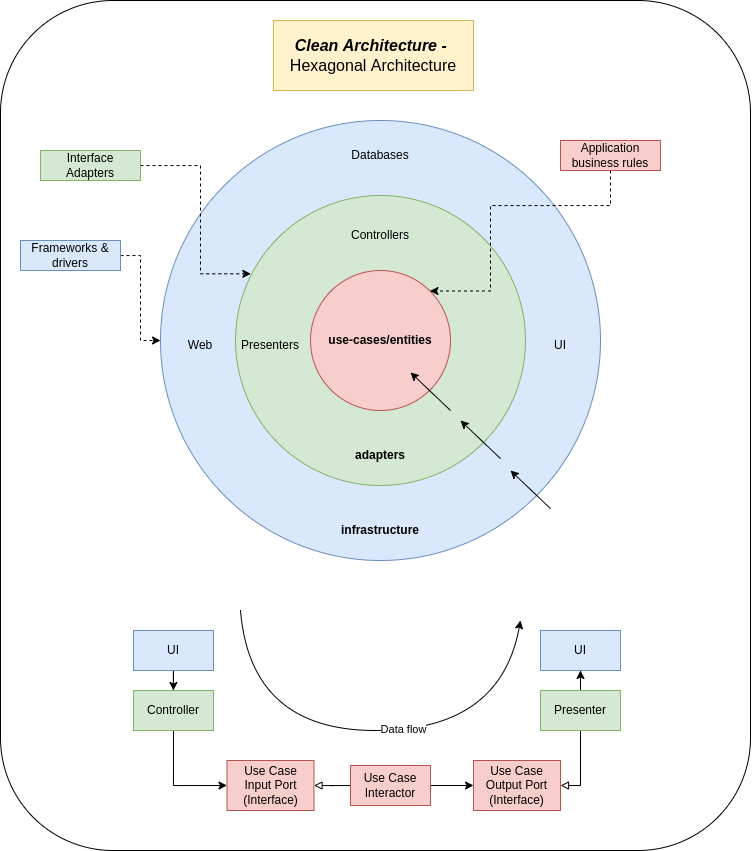

The diagram above was exported from draw.io. Its source (the exported page's mxGraphModel, read from the mxfile embedded in the PNG):
<mxGraphModel dx="1296" dy="1012" grid="1" gridSize="10" guides="1" tooltips="1" connect="1" arrows="1" fold="1" page="1" pageScale="1" pageWidth="827" pageHeight="1169" math="0" shadow="0">
  <root>
    <mxCell id="0" />
    <mxCell id="1" parent="0" />
    <mxCell id="do0LrPCZ1_eHcbqHUkz2-42" value="" style="rounded=1;whiteSpace=wrap;html=1;fontSize=16;" vertex="1" parent="1">
      <mxGeometry x="40" y="40" width="750" height="850" as="geometry" />
    </mxCell>
    <mxCell id="do0LrPCZ1_eHcbqHUkz2-1" value="" style="ellipse;whiteSpace=wrap;html=1;aspect=fixed;fillColor=#dae8fc;strokeColor=#6c8ebf;" vertex="1" parent="1">
      <mxGeometry x="200" y="160" width="440" height="440" as="geometry" />
    </mxCell>
    <mxCell id="do0LrPCZ1_eHcbqHUkz2-2" value="" style="ellipse;whiteSpace=wrap;html=1;aspect=fixed;fillColor=#d5e8d4;strokeColor=#82b366;" vertex="1" parent="1">
      <mxGeometry x="275" y="235" width="290" height="290" as="geometry" />
    </mxCell>
    <mxCell id="do0LrPCZ1_eHcbqHUkz2-3" value="" style="ellipse;whiteSpace=wrap;html=1;aspect=fixed;fillColor=#f8cecc;strokeColor=#b85450;" vertex="1" parent="1">
      <mxGeometry x="350" y="310" width="140" height="140" as="geometry" />
    </mxCell>
    <mxCell id="do0LrPCZ1_eHcbqHUkz2-4" value="infrastructure" style="text;html=1;strokeColor=none;fillColor=none;align=center;verticalAlign=middle;whiteSpace=wrap;rounded=0;fontStyle=1" vertex="1" parent="1">
      <mxGeometry x="360" y="555" width="120" height="30" as="geometry" />
    </mxCell>
    <mxCell id="do0LrPCZ1_eHcbqHUkz2-6" value="adapters" style="text;html=1;strokeColor=none;fillColor=none;align=center;verticalAlign=middle;whiteSpace=wrap;rounded=0;fontStyle=1" vertex="1" parent="1">
      <mxGeometry x="360" y="480" width="120" height="30" as="geometry" />
    </mxCell>
    <mxCell id="do0LrPCZ1_eHcbqHUkz2-7" value="use-cases/entities" style="text;html=1;strokeColor=none;fillColor=none;align=center;verticalAlign=middle;whiteSpace=wrap;rounded=0;fontStyle=1" vertex="1" parent="1">
      <mxGeometry x="360" y="365" width="120" height="30" as="geometry" />
    </mxCell>
    <mxCell id="do0LrPCZ1_eHcbqHUkz2-8" value="Web" style="text;html=1;strokeColor=none;fillColor=none;align=center;verticalAlign=middle;whiteSpace=wrap;rounded=0;" vertex="1" parent="1">
      <mxGeometry x="210" y="370" width="60" height="30" as="geometry" />
    </mxCell>
    <mxCell id="do0LrPCZ1_eHcbqHUkz2-9" value="Databases" style="text;html=1;strokeColor=none;fillColor=none;align=center;verticalAlign=middle;whiteSpace=wrap;rounded=0;" vertex="1" parent="1">
      <mxGeometry x="390" y="180" width="60" height="30" as="geometry" />
    </mxCell>
    <mxCell id="do0LrPCZ1_eHcbqHUkz2-10" value="UI" style="text;html=1;strokeColor=none;fillColor=none;align=center;verticalAlign=middle;whiteSpace=wrap;rounded=0;" vertex="1" parent="1">
      <mxGeometry x="570" y="370" width="60" height="30" as="geometry" />
    </mxCell>
    <mxCell id="do0LrPCZ1_eHcbqHUkz2-11" value="Controllers" style="text;html=1;strokeColor=none;fillColor=none;align=center;verticalAlign=middle;whiteSpace=wrap;rounded=0;" vertex="1" parent="1">
      <mxGeometry x="390" y="260" width="60" height="30" as="geometry" />
    </mxCell>
    <mxCell id="do0LrPCZ1_eHcbqHUkz2-12" value="Presenters" style="text;html=1;strokeColor=none;fillColor=none;align=center;verticalAlign=middle;whiteSpace=wrap;rounded=0;" vertex="1" parent="1">
      <mxGeometry x="280" y="370" width="60" height="30" as="geometry" />
    </mxCell>
    <mxCell id="do0LrPCZ1_eHcbqHUkz2-14" value="" style="endArrow=classic;html=1;rounded=0;" edge="1" parent="1">
      <mxGeometry width="50" height="50" relative="1" as="geometry">
        <mxPoint x="540" y="498.1" as="sourcePoint" />
        <mxPoint x="499.9982197115859" y="460.0046642701501" as="targetPoint" />
      </mxGeometry>
    </mxCell>
    <mxCell id="do0LrPCZ1_eHcbqHUkz2-17" value="" style="endArrow=classic;html=1;rounded=0;" edge="1" parent="1">
      <mxGeometry width="50" height="50" relative="1" as="geometry">
        <mxPoint x="490" y="450" as="sourcePoint" />
        <mxPoint x="449.9982197115859" y="411.9046642701501" as="targetPoint" />
      </mxGeometry>
    </mxCell>
    <mxCell id="do0LrPCZ1_eHcbqHUkz2-18" value="" style="endArrow=classic;html=1;rounded=0;" edge="1" parent="1">
      <mxGeometry width="50" height="50" relative="1" as="geometry">
        <mxPoint x="590" y="548.1" as="sourcePoint" />
        <mxPoint x="549.9982197115859" y="510.0046642701501" as="targetPoint" />
      </mxGeometry>
    </mxCell>
    <mxCell id="do0LrPCZ1_eHcbqHUkz2-24" style="edgeStyle=orthogonalEdgeStyle;rounded=0;orthogonalLoop=1;jettySize=auto;html=1;entryX=1;entryY=0;entryDx=0;entryDy=0;dashed=1;" edge="1" parent="1" source="do0LrPCZ1_eHcbqHUkz2-19" target="do0LrPCZ1_eHcbqHUkz2-3">
      <mxGeometry relative="1" as="geometry">
        <Array as="points">
          <mxPoint x="530" y="245" />
          <mxPoint x="530" y="331" />
        </Array>
      </mxGeometry>
    </mxCell>
    <mxCell id="do0LrPCZ1_eHcbqHUkz2-19" value="Application business rules" style="text;html=1;strokeColor=#b85450;fillColor=#f8cecc;align=center;verticalAlign=middle;whiteSpace=wrap;rounded=0;" vertex="1" parent="1">
      <mxGeometry x="600" y="180" width="100" height="30" as="geometry" />
    </mxCell>
    <mxCell id="do0LrPCZ1_eHcbqHUkz2-23" style="edgeStyle=orthogonalEdgeStyle;rounded=0;orthogonalLoop=1;jettySize=auto;html=1;entryX=0.053;entryY=0.27;entryDx=0;entryDy=0;entryPerimeter=0;dashed=1;" edge="1" parent="1" source="do0LrPCZ1_eHcbqHUkz2-20" target="do0LrPCZ1_eHcbqHUkz2-2">
      <mxGeometry relative="1" as="geometry">
        <Array as="points">
          <mxPoint x="240" y="205" />
          <mxPoint x="240" y="313" />
        </Array>
      </mxGeometry>
    </mxCell>
    <mxCell id="do0LrPCZ1_eHcbqHUkz2-20" value="Interface Adapters" style="text;html=1;strokeColor=#82b366;fillColor=#d5e8d4;align=center;verticalAlign=middle;whiteSpace=wrap;rounded=0;" vertex="1" parent="1">
      <mxGeometry x="80" y="190" width="100" height="30" as="geometry" />
    </mxCell>
    <mxCell id="do0LrPCZ1_eHcbqHUkz2-22" style="edgeStyle=orthogonalEdgeStyle;rounded=0;orthogonalLoop=1;jettySize=auto;html=1;entryX=0;entryY=0.5;entryDx=0;entryDy=0;dashed=1;" edge="1" parent="1" source="do0LrPCZ1_eHcbqHUkz2-21" target="do0LrPCZ1_eHcbqHUkz2-1">
      <mxGeometry relative="1" as="geometry" />
    </mxCell>
    <mxCell id="do0LrPCZ1_eHcbqHUkz2-21" value="Frameworks &amp;amp; drivers" style="text;html=1;strokeColor=#6c8ebf;fillColor=#dae8fc;align=center;verticalAlign=middle;whiteSpace=wrap;rounded=0;" vertex="1" parent="1">
      <mxGeometry x="60" y="280" width="100" height="30" as="geometry" />
    </mxCell>
    <mxCell id="do0LrPCZ1_eHcbqHUkz2-32" style="edgeStyle=orthogonalEdgeStyle;rounded=0;orthogonalLoop=1;jettySize=auto;html=1;" edge="1" parent="1" source="do0LrPCZ1_eHcbqHUkz2-25" target="do0LrPCZ1_eHcbqHUkz2-26">
      <mxGeometry relative="1" as="geometry" />
    </mxCell>
    <mxCell id="do0LrPCZ1_eHcbqHUkz2-25" value="UI" style="rounded=0;whiteSpace=wrap;html=1;fillColor=#dae8fc;strokeColor=#6c8ebf;" vertex="1" parent="1">
      <mxGeometry x="173" y="670" width="80" height="40" as="geometry" />
    </mxCell>
    <mxCell id="do0LrPCZ1_eHcbqHUkz2-33" style="edgeStyle=orthogonalEdgeStyle;rounded=0;orthogonalLoop=1;jettySize=auto;html=1;entryX=0;entryY=0.5;entryDx=0;entryDy=0;exitX=0.5;exitY=1;exitDx=0;exitDy=0;" edge="1" parent="1" source="do0LrPCZ1_eHcbqHUkz2-26" target="do0LrPCZ1_eHcbqHUkz2-27">
      <mxGeometry relative="1" as="geometry" />
    </mxCell>
    <mxCell id="do0LrPCZ1_eHcbqHUkz2-26" value="Controller" style="rounded=0;whiteSpace=wrap;html=1;fillColor=#d5e8d4;strokeColor=#82b366;" vertex="1" parent="1">
      <mxGeometry x="173" y="730" width="80" height="40" as="geometry" />
    </mxCell>
    <mxCell id="do0LrPCZ1_eHcbqHUkz2-27" value="Use Case&lt;br&gt;Input Port (Interface)" style="rounded=0;whiteSpace=wrap;html=1;fillColor=#f8cecc;strokeColor=#b85450;" vertex="1" parent="1">
      <mxGeometry x="266.5" y="800" width="87" height="50" as="geometry" />
    </mxCell>
    <mxCell id="do0LrPCZ1_eHcbqHUkz2-34" style="edgeStyle=orthogonalEdgeStyle;rounded=0;orthogonalLoop=1;jettySize=auto;html=1;entryX=1;entryY=0.5;entryDx=0;entryDy=0;endArrow=block;endFill=0;" edge="1" parent="1" source="do0LrPCZ1_eHcbqHUkz2-28" target="do0LrPCZ1_eHcbqHUkz2-27">
      <mxGeometry relative="1" as="geometry" />
    </mxCell>
    <mxCell id="do0LrPCZ1_eHcbqHUkz2-35" style="edgeStyle=orthogonalEdgeStyle;rounded=0;orthogonalLoop=1;jettySize=auto;html=1;entryX=0;entryY=0.5;entryDx=0;entryDy=0;" edge="1" parent="1" source="do0LrPCZ1_eHcbqHUkz2-28" target="do0LrPCZ1_eHcbqHUkz2-29">
      <mxGeometry relative="1" as="geometry" />
    </mxCell>
    <mxCell id="do0LrPCZ1_eHcbqHUkz2-28" value="Use Case&lt;br&gt;Interactor" style="rounded=0;whiteSpace=wrap;html=1;fillColor=#f8cecc;strokeColor=#b85450;" vertex="1" parent="1">
      <mxGeometry x="390" y="805" width="80" height="40" as="geometry" />
    </mxCell>
    <mxCell id="do0LrPCZ1_eHcbqHUkz2-29" value="Use Case&lt;br&gt;Output Port&lt;br&gt;(Interface)" style="rounded=0;whiteSpace=wrap;html=1;fillColor=#f8cecc;strokeColor=#b85450;" vertex="1" parent="1">
      <mxGeometry x="513" y="800" width="87" height="50" as="geometry" />
    </mxCell>
    <mxCell id="do0LrPCZ1_eHcbqHUkz2-36" style="edgeStyle=orthogonalEdgeStyle;rounded=0;orthogonalLoop=1;jettySize=auto;html=1;entryX=1;entryY=0.5;entryDx=0;entryDy=0;exitX=0.5;exitY=1;exitDx=0;exitDy=0;endArrow=block;endFill=0;" edge="1" parent="1" source="do0LrPCZ1_eHcbqHUkz2-30" target="do0LrPCZ1_eHcbqHUkz2-29">
      <mxGeometry relative="1" as="geometry" />
    </mxCell>
    <mxCell id="do0LrPCZ1_eHcbqHUkz2-37" style="edgeStyle=orthogonalEdgeStyle;rounded=0;orthogonalLoop=1;jettySize=auto;html=1;entryX=0.5;entryY=1;entryDx=0;entryDy=0;" edge="1" parent="1" source="do0LrPCZ1_eHcbqHUkz2-30" target="do0LrPCZ1_eHcbqHUkz2-31">
      <mxGeometry relative="1" as="geometry" />
    </mxCell>
    <mxCell id="do0LrPCZ1_eHcbqHUkz2-30" value="Presenter" style="rounded=0;whiteSpace=wrap;html=1;fillColor=#d5e8d4;strokeColor=#82b366;" vertex="1" parent="1">
      <mxGeometry x="580" y="730" width="80" height="40" as="geometry" />
    </mxCell>
    <mxCell id="do0LrPCZ1_eHcbqHUkz2-31" value="UI" style="rounded=0;whiteSpace=wrap;html=1;fillColor=#dae8fc;strokeColor=#6c8ebf;" vertex="1" parent="1">
      <mxGeometry x="580" y="670" width="80" height="40" as="geometry" />
    </mxCell>
    <mxCell id="do0LrPCZ1_eHcbqHUkz2-39" value="" style="curved=1;endArrow=classic;html=1;rounded=0;" edge="1" parent="1">
      <mxGeometry width="50" height="50" relative="1" as="geometry">
        <mxPoint x="280" y="650" as="sourcePoint" />
        <mxPoint x="560" y="660" as="targetPoint" />
        <Array as="points">
          <mxPoint x="290" y="770" />
          <mxPoint x="540" y="770" />
        </Array>
      </mxGeometry>
    </mxCell>
    <mxCell id="do0LrPCZ1_eHcbqHUkz2-40" value="Data flow" style="edgeLabel;html=1;align=center;verticalAlign=middle;resizable=0;points=[];" vertex="1" connectable="0" parent="do0LrPCZ1_eHcbqHUkz2-39">
      <mxGeometry x="0.1344" y="2" relative="1" as="geometry">
        <mxPoint as="offset" />
      </mxGeometry>
    </mxCell>
    <mxCell id="do0LrPCZ1_eHcbqHUkz2-41" value="&lt;i style=&quot;font-size: 16px;&quot;&gt;&lt;b&gt;Clean Architecture -&amp;nbsp;&lt;br&gt;&lt;/b&gt;&lt;/i&gt;&lt;font style=&quot;font-size: 16px;&quot;&gt;Hexagonal Architecture&lt;/font&gt;" style="text;html=1;strokeColor=#d6b656;fillColor=#fff2cc;align=center;verticalAlign=middle;whiteSpace=wrap;rounded=0;" vertex="1" parent="1">
      <mxGeometry x="313" y="60" width="200" height="70" as="geometry" />
    </mxCell>
  </root>
</mxGraphModel>